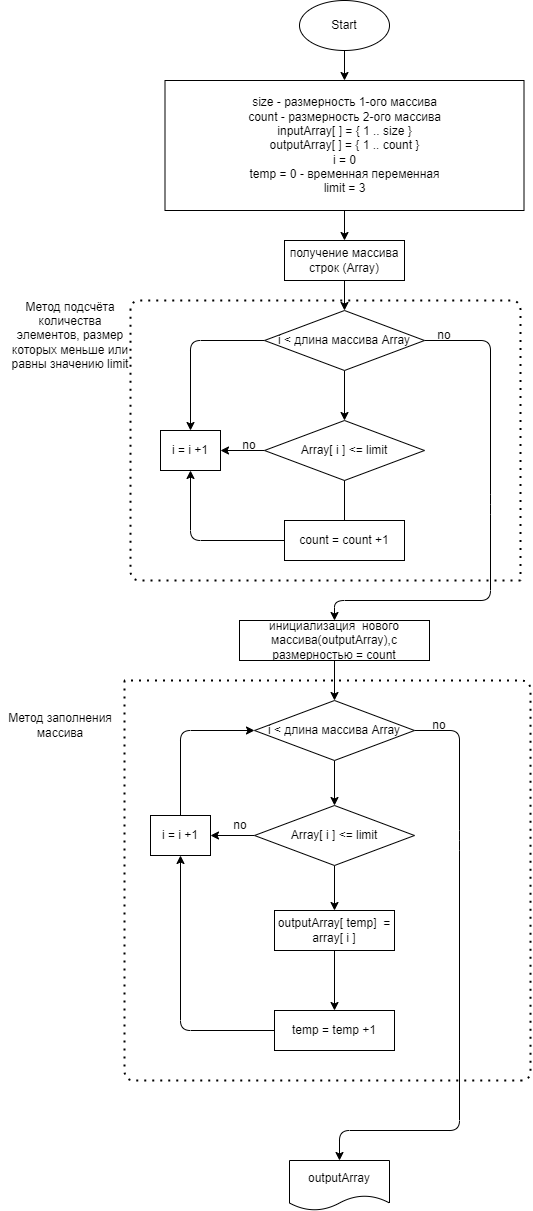

The diagram above was exported from draw.io. Its source (the exported page's mxGraphModel, read from the mxfile embedded in the PNG):
<mxGraphModel dx="883" dy="617" grid="1" gridSize="10" guides="1" tooltips="1" connect="1" arrows="1" fold="1" page="1" pageScale="1" pageWidth="827" pageHeight="1169" background="none" math="0" shadow="0">
  <root>
    <mxCell id="0" />
    <mxCell id="1" parent="0" />
    <mxCell id="4" value="" style="edgeStyle=none;html=1;" edge="1" parent="1" source="2" target="3">
      <mxGeometry relative="1" as="geometry" />
    </mxCell>
    <mxCell id="2" value="Start" style="ellipse;whiteSpace=wrap;html=1;" vertex="1" parent="1">
      <mxGeometry x="369" y="40" width="90" height="50" as="geometry" />
    </mxCell>
    <mxCell id="89" style="edgeStyle=none;html=1;exitX=0.5;exitY=1;exitDx=0;exitDy=0;entryX=0.5;entryY=0;entryDx=0;entryDy=0;fontColor=#FFFFFF;" edge="1" parent="1" source="3" target="39">
      <mxGeometry relative="1" as="geometry" />
    </mxCell>
    <mxCell id="3" value="size - размерность 1-ого массива&lt;br&gt;count - размерность 2-ого массива&lt;br&gt;inputArray[ ] = { 1 .. size }&lt;br&gt;outputArray[ ] = { 1 .. count }&lt;br&gt;i = 0&lt;br&gt;temp = 0 - временная переменная&lt;br&gt;limit = 3" style="whiteSpace=wrap;html=1;" vertex="1" parent="1">
      <mxGeometry x="234.5" y="120" width="359" height="130" as="geometry" />
    </mxCell>
    <mxCell id="90" style="edgeStyle=none;html=1;exitX=0.5;exitY=1;exitDx=0;exitDy=0;entryX=0.5;entryY=0;entryDx=0;entryDy=0;fontColor=#FFFFFF;" edge="1" parent="1" source="39" target="67">
      <mxGeometry relative="1" as="geometry" />
    </mxCell>
    <mxCell id="39" value="получение массива строк (Array)" style="rounded=0;whiteSpace=wrap;html=1;" vertex="1" parent="1">
      <mxGeometry x="354" y="280" width="120" height="40" as="geometry" />
    </mxCell>
    <mxCell id="40" style="edgeStyle=none;html=1;entryX=0.5;entryY=0;entryDx=0;entryDy=0;" edge="1" parent="1" source="41" target="46">
      <mxGeometry relative="1" as="geometry">
        <mxPoint x="409" y="860" as="targetPoint" />
      </mxGeometry>
    </mxCell>
    <mxCell id="41" value="инициализация&amp;nbsp; нового массива(outputArray),с размерностью = count" style="rounded=0;whiteSpace=wrap;html=1;" vertex="1" parent="1">
      <mxGeometry x="309" y="660" width="190" height="40" as="geometry" />
    </mxCell>
    <mxCell id="44" style="edgeStyle=none;html=1;entryX=0.5;entryY=0;entryDx=0;entryDy=0;" edge="1" parent="1" source="46" target="49">
      <mxGeometry relative="1" as="geometry" />
    </mxCell>
    <mxCell id="45" style="edgeStyle=none;html=1;entryX=0.5;entryY=0;entryDx=0;entryDy=0;" edge="1" parent="1" source="46" target="60">
      <mxGeometry relative="1" as="geometry">
        <Array as="points">
          <mxPoint x="529" y="770" />
          <mxPoint x="529" y="880" />
          <mxPoint x="529" y="1170" />
          <mxPoint x="409" y="1170" />
        </Array>
      </mxGeometry>
    </mxCell>
    <mxCell id="46" value="i &amp;lt; длина массива Array" style="rhombus;whiteSpace=wrap;html=1;" vertex="1" parent="1">
      <mxGeometry x="324" y="740" width="160" height="60" as="geometry" />
    </mxCell>
    <mxCell id="47" style="edgeStyle=none;html=1;entryX=0.5;entryY=0;entryDx=0;entryDy=0;" edge="1" parent="1" source="49" target="51">
      <mxGeometry relative="1" as="geometry" />
    </mxCell>
    <mxCell id="105" value="" style="edgeStyle=none;html=1;fontColor=#FFFFFF;" edge="1" parent="1" source="49" target="58">
      <mxGeometry relative="1" as="geometry" />
    </mxCell>
    <mxCell id="49" value="Array[ i ] &amp;lt;= limit" style="rhombus;whiteSpace=wrap;html=1;" vertex="1" parent="1">
      <mxGeometry x="324" y="845" width="160" height="60" as="geometry" />
    </mxCell>
    <mxCell id="50" style="edgeStyle=none;html=1;entryX=0.5;entryY=0;entryDx=0;entryDy=0;" edge="1" parent="1" source="51" target="53">
      <mxGeometry relative="1" as="geometry" />
    </mxCell>
    <mxCell id="51" value="outputArray[ temp]&amp;nbsp; = array[ i ]" style="rounded=0;whiteSpace=wrap;html=1;" vertex="1" parent="1">
      <mxGeometry x="344" y="950" width="120" height="40" as="geometry" />
    </mxCell>
    <mxCell id="107" style="edgeStyle=none;html=1;entryX=0.5;entryY=1;entryDx=0;entryDy=0;fontColor=#FFFFFF;" edge="1" parent="1" source="53" target="58">
      <mxGeometry relative="1" as="geometry">
        <Array as="points">
          <mxPoint x="250" y="1070" />
        </Array>
      </mxGeometry>
    </mxCell>
    <mxCell id="53" value="temp = temp +1" style="rounded=0;whiteSpace=wrap;html=1;" vertex="1" parent="1">
      <mxGeometry x="344" y="1050" width="120" height="40" as="geometry" />
    </mxCell>
    <mxCell id="104" style="edgeStyle=none;html=1;entryX=0;entryY=0.5;entryDx=0;entryDy=0;fontColor=#FFFFFF;" edge="1" parent="1" source="58" target="46">
      <mxGeometry relative="1" as="geometry">
        <Array as="points">
          <mxPoint x="250" y="770" />
        </Array>
      </mxGeometry>
    </mxCell>
    <mxCell id="58" value="i = i +1" style="rounded=0;whiteSpace=wrap;html=1;" vertex="1" parent="1">
      <mxGeometry x="220" y="855" width="60" height="40" as="geometry" />
    </mxCell>
    <mxCell id="60" value="outputArray" style="shape=document;whiteSpace=wrap;html=1;boundedLbl=1;" vertex="1" parent="1">
      <mxGeometry x="359" y="1200" width="100" height="50" as="geometry" />
    </mxCell>
    <mxCell id="65" style="edgeStyle=none;html=1;entryX=0.5;entryY=0;entryDx=0;entryDy=0;" edge="1" parent="1" source="67" target="70">
      <mxGeometry relative="1" as="geometry" />
    </mxCell>
    <mxCell id="66" style="edgeStyle=none;html=1;entryX=0.5;entryY=0;entryDx=0;entryDy=0;" edge="1" parent="1" source="67" target="41">
      <mxGeometry relative="1" as="geometry">
        <Array as="points">
          <mxPoint x="560" y="380" />
          <mxPoint x="560" y="544" />
          <mxPoint x="560" y="640" />
          <mxPoint x="404" y="640" />
        </Array>
      </mxGeometry>
    </mxCell>
    <mxCell id="98" value="" style="edgeStyle=none;html=1;fontColor=#FFFFFF;" edge="1" parent="1" source="70" target="77">
      <mxGeometry relative="1" as="geometry" />
    </mxCell>
    <mxCell id="70" value="Array[ i ] &amp;lt;= limit" style="rhombus;whiteSpace=wrap;html=1;" vertex="1" parent="1">
      <mxGeometry x="334" y="460" width="160" height="60" as="geometry" />
    </mxCell>
    <mxCell id="71" style="edgeStyle=none;html=1;entryX=0.5;entryY=1;entryDx=0;entryDy=0;" edge="1" parent="1" source="72" target="77">
      <mxGeometry relative="1" as="geometry">
        <Array as="points">
          <mxPoint x="260" y="580" />
        </Array>
      </mxGeometry>
    </mxCell>
    <mxCell id="75" value="no" style="text;html=1;strokeColor=none;fillColor=none;align=center;verticalAlign=middle;whiteSpace=wrap;rounded=0;" vertex="1" parent="1">
      <mxGeometry x="504" y="370" width="20" height="10" as="geometry" />
    </mxCell>
    <mxCell id="77" value="i = i +1" style="rounded=0;whiteSpace=wrap;html=1;" vertex="1" parent="1">
      <mxGeometry x="230" y="470" width="60" height="40" as="geometry" />
    </mxCell>
    <mxCell id="79" value="" style="endArrow=none;dashed=1;html=1;dashPattern=1 3;strokeWidth=2;" edge="1" parent="1">
      <mxGeometry width="50" height="50" relative="1" as="geometry">
        <mxPoint x="590" y="620" as="sourcePoint" />
        <mxPoint x="590" y="620" as="targetPoint" />
        <Array as="points">
          <mxPoint x="200" y="620" />
          <mxPoint x="200" y="340" />
          <mxPoint x="590" y="340" />
          <mxPoint x="590" y="524" />
        </Array>
      </mxGeometry>
    </mxCell>
    <mxCell id="80" value="Метод подсчёта количества элементов, размер которых меньше или равны значению limit" style="text;html=1;strokeColor=none;fillColor=none;align=center;verticalAlign=middle;whiteSpace=wrap;rounded=0;" vertex="1" parent="1">
      <mxGeometry x="80" y="340" width="120" height="70" as="geometry" />
    </mxCell>
    <mxCell id="91" style="edgeStyle=none;html=1;entryX=0.5;entryY=0;entryDx=0;entryDy=0;fontColor=#FFFFFF;exitX=0;exitY=0.5;exitDx=0;exitDy=0;" edge="1" parent="1" source="67" target="77">
      <mxGeometry relative="1" as="geometry">
        <Array as="points">
          <mxPoint x="260" y="380" />
        </Array>
      </mxGeometry>
    </mxCell>
    <mxCell id="67" value="i &amp;lt; длина массива Array" style="rhombus;whiteSpace=wrap;html=1;" vertex="1" parent="1">
      <mxGeometry x="334" y="350" width="160" height="60" as="geometry" />
    </mxCell>
    <mxCell id="72" value="count = count +1" style="rounded=0;whiteSpace=wrap;html=1;" vertex="1" parent="1">
      <mxGeometry x="354" y="560" width="120" height="40" as="geometry" />
    </mxCell>
    <mxCell id="92" value="" style="edgeStyle=none;html=1;entryX=0.5;entryY=0;entryDx=0;entryDy=0;endArrow=none;" edge="1" parent="1" source="70" target="72">
      <mxGeometry relative="1" as="geometry">
        <mxPoint x="409" y="704" as="targetPoint" />
        <mxPoint x="413.3051534452809" y="519.7394325419802" as="sourcePoint" />
      </mxGeometry>
    </mxCell>
    <mxCell id="97" value="yes" style="text;html=1;align=center;verticalAlign=middle;resizable=0;points=[];autosize=1;strokeColor=none;fillColor=none;fontColor=#FFFFFF;" vertex="1" parent="1">
      <mxGeometry x="414" y="420" width="30" height="20" as="geometry" />
    </mxCell>
    <mxCell id="99" value="yes" style="text;html=1;align=center;verticalAlign=middle;resizable=0;points=[];autosize=1;strokeColor=none;fillColor=none;fontColor=#FFFFFF;" vertex="1" parent="1">
      <mxGeometry x="414" y="530" width="30" height="20" as="geometry" />
    </mxCell>
    <mxCell id="100" value="no" style="text;html=1;strokeColor=none;fillColor=none;align=center;verticalAlign=middle;whiteSpace=wrap;rounded=0;" vertex="1" parent="1">
      <mxGeometry x="309" y="480" width="20" height="10" as="geometry" />
    </mxCell>
    <mxCell id="101" value="no" style="text;html=1;strokeColor=none;fillColor=none;align=center;verticalAlign=middle;whiteSpace=wrap;rounded=0;" vertex="1" parent="1">
      <mxGeometry x="499" y="760" width="20" height="10" as="geometry" />
    </mxCell>
    <mxCell id="102" value="yes" style="text;html=1;align=center;verticalAlign=middle;resizable=0;points=[];autosize=1;strokeColor=none;fillColor=none;fontColor=#FFFFFF;" vertex="1" parent="1">
      <mxGeometry x="400" y="810" width="30" height="20" as="geometry" />
    </mxCell>
    <mxCell id="103" value="yes" style="text;html=1;align=center;verticalAlign=middle;resizable=0;points=[];autosize=1;strokeColor=none;fillColor=none;fontColor=#FFFFFF;" vertex="1" parent="1">
      <mxGeometry x="400" y="910" width="30" height="20" as="geometry" />
    </mxCell>
    <mxCell id="106" value="no" style="text;html=1;strokeColor=none;fillColor=none;align=center;verticalAlign=middle;whiteSpace=wrap;rounded=0;" vertex="1" parent="1">
      <mxGeometry x="300" y="860" width="20" height="10" as="geometry" />
    </mxCell>
    <mxCell id="108" value="" style="endArrow=none;dashed=1;html=1;dashPattern=1 3;strokeWidth=2;fontColor=#FFFFFF;" edge="1" parent="1">
      <mxGeometry width="50" height="50" relative="1" as="geometry">
        <mxPoint x="194" y="720" as="sourcePoint" />
        <mxPoint x="193.5" y="720" as="targetPoint" />
        <Array as="points">
          <mxPoint x="194" y="1120" />
          <mxPoint x="600" y="1120" />
          <mxPoint x="600" y="720" />
        </Array>
      </mxGeometry>
    </mxCell>
    <mxCell id="109" value="Метод заполнения массива" style="text;html=1;strokeColor=none;fillColor=none;align=center;verticalAlign=middle;whiteSpace=wrap;rounded=0;" vertex="1" parent="1">
      <mxGeometry x="70" y="730" width="120" height="70" as="geometry" />
    </mxCell>
  </root>
</mxGraphModel>